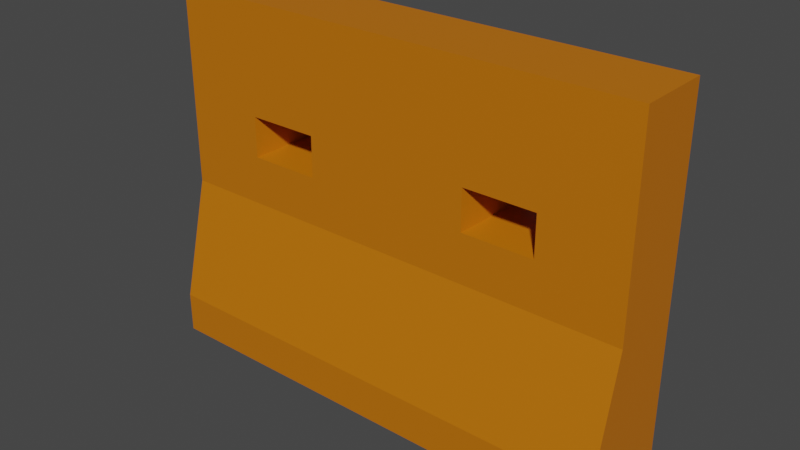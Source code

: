 # Source: Obstacle3.blend  (saved by Blender 3.4.6; exported with 4.5.12 LTS)
import bpy
from mathutils import Matrix  # noqa: F401  (used for matrix-valued properties, if any)

bpy.ops.wm.read_factory_settings(use_empty=True)
scene = bpy.context.scene
scene.name = 'Scene'

# ---- collections
col_collection = bpy.data.collections.new('Collection'); scene.collection.children.link(col_collection)

# ---- materials (node trees are filled in below, after node groups)
mat_material = bpy.data.materials.new('Material')
mat_material.alpha_threshold = 0.0
mat_material.use_transparent_shadow = False
mat_material.roughness = 0.5
mat_material.line_color = (0.0, 0.0, 0.0, 1.0)

# ---- material node trees
mat_material.use_nodes = True; mat_material.node_tree.nodes.clear()
_N = mat_material.node_tree.nodes; _L = mat_material.node_tree.links
n0 = _N.new('ShaderNodeOutputMaterial'); n0.name = 'Material Output'; n0.location = (300, 300)
n1 = _N.new('ShaderNodeBsdfPrincipled'); n1.name = 'Principled BSDF'; n1.location = (10, 300)
n1.distribution = 'GGX'
n1.subsurface_method = 'RANDOM_WALK_SKIN'
n1.inputs[0].default_value = (0.561, 0.1566, 0.0, 1.0)
n1.inputs[3].default_value = 1.45
n1.inputs[27].default_value = (0.0, 0.0, 0.0, 1.0)
n1.inputs[28].default_value = 1.0
_L.new(n1.outputs[0], n0.inputs[0])
n0.is_active_output = True

# ---- world
world_world = bpy.data.worlds.new('World'); scene.world = world_world
world_world.use_nodes = True; world_world.node_tree.nodes.clear()
_N = world_world.node_tree.nodes; _L = world_world.node_tree.links
n0 = _N.new('ShaderNodeOutputWorld'); n0.name = 'World Output'; n0.location = (300, 300)
n1 = _N.new('ShaderNodeBackground'); n1.name = 'Background'; n1.location = (10, 300)
n1.inputs[0].default_value = (0.05088, 0.05088, 0.05088, 1.0)
_L.new(n1.outputs[0], n0.inputs[0])
n0.is_active_output = True
world_world.color = (0.05088, 0.05088, 0.05088)
world_world.use_sun_shadow = False
world_world.sun_shadow_jitter_overblur = 0.0

# ---- meshes
me_cube_001 = bpy.data.meshes.new('Cube.001')
me_cube_001.from_pydata([(-0.8747, -0.1021, -0.002767), (-0.8747, -0.1021, 0.1467), (-0.8747, 0.2804, -0.002767), (-0.8747, 0.2804, 0.1467), (0.8747, -0.1021, -0.002767), (0.8747, -0.1021, 0.1467), (0.8747, 0.2804, -0.002767), (0.8747, 0.2804, 0.1467), (-0.8747, 0.004998, 0.5853), (-0.8747, 0.2804, 0.5853), (0.8747, 0.004998, 0.5853), (0.8747, 0.2804, 0.5853), (-0.8747, 0.004998, 1.312), (-0.8747, 0.2804, 1.312), (0.8747, 0.004998, 1.312), (0.8747, 0.2804, 1.312), (0.0, 0.2804, -0.002767), (0.0, 0.2804, 0.1467), (0.0, -0.1021, -0.002767), (0.0, -0.1021, 0.1467), (0.0, 0.2804, 0.5853), (0.0, 0.004998, 0.5853), (0.0, 0.2804, 1.312), (0.0, 0.004998, 1.312), (-0.5685, 0.004998, 0.7628), (-0.5685, 0.004998, 0.912), (-0.3061, 0.004998, 0.7628), (-0.3061, 0.004998, 0.912), (0.5685, 0.004998, 0.7628), (0.5685, 0.004998, 0.912), (0.3061, 0.004998, 0.7628), (0.3061, 0.004998, 0.912), (-0.5219, 0.2804, 0.7893), (-0.5219, 0.2804, 0.8855), (-0.3527, 0.2804, 0.7893), (-0.3527, 0.2804, 0.8855), (0.5219, 0.2804, 0.7893), (0.5219, 0.2804, 0.8855), (0.3527, 0.2804, 0.7893), (0.3527, 0.2804, 0.8855)], [], [(0, 1, 3, 2), (16, 17, 7, 6), (6, 7, 5, 4), (18, 19, 1, 0), (16, 6, 4, 18), (17, 3, 9, 20), (10, 11, 15, 14), (5, 7, 11, 10), (3, 1, 8, 9), (19, 5, 10, 21), (22, 13, 12, 23), (9, 8, 12, 13), (15, 22, 23, 14), (1, 19, 21, 8), (7, 17, 20, 11), (2, 16, 18, 0), (4, 5, 19, 18), (2, 3, 17, 16), (23, 12, 25, 27), (8, 21, 26, 24), (12, 8, 24, 25), (21, 23, 27, 26), (21, 10, 28, 30), (10, 14, 29, 28), (23, 21, 30, 31), (14, 23, 31, 29), (9, 13, 33, 32), (20, 22, 35, 34), (13, 22, 35, 33), (20, 9, 32, 34), (22, 20, 38, 39), (22, 15, 37, 39), (11, 20, 38, 36), (15, 11, 36, 37), (36, 38, 30, 28), (38, 39, 31, 30), (39, 37, 29, 31), (37, 36, 28, 29), (32, 33, 25, 24), (33, 35, 27, 25), (35, 34, 26, 27), (34, 32, 24, 26)])
_uv = me_cube_001.uv_layers.new(name='UVMap')
_uv.uv.foreach_set('vector', [0.375, 0.0, 0.625, 0.0, 0.625, 0.25, 0.375, 0.25, 0.375, 0.375, 0.625, 0.375, 0.625, 0.5, 0.375, 0.5, 0.375, 0.5, 0.625, 0.5, 0.625, 0.75, 0.375, 0.75, 0.375, 0.875, 0.625, 0.875, 0.625, 1.0, 0.375, 1.0, 0.25, 0.5, 0.375, 0.5, 0.375, 0.75, 0.25, 0.75, 0.625, 0.375, 0.625, 0.25, 0.625, 0.25, 0.625, 0.375, 0.625, 0.75, 0.625, 0.5, 0.625, 0.5, 0.625, 0.75, 0.625, 0.75, 0.625, 0.5, 0.625, 0.5, 0.625, 0.75, 0.625, 0.25, 0.625, 0.0, 0.625, 0.0, 0.625, 0.25, 0.625, 0.875, 0.625, 0.75, 0.625, 0.75, 0.625, 0.875, 0.75, 0.5, 0.875, 0.5, 0.875, 0.75, 0.75, 0.75, 0.625, 0.25, 0.625, 0.0, 0.625, 0.0, 0.625, 0.25, 0.625, 0.5, 0.75, 0.5, 0.75, 0.75, 0.625, 0.75, 0.625, 1.0, 0.625, 0.875, 0.625, 0.875, 0.625, 1.0, 0.625, 0.5, 0.625, 0.375, 0.625, 0.375, 0.625, 0.5, 0.125, 0.5, 0.25, 0.5, 0.25, 0.75, 0.125, 0.75, 0.375, 0.75, 0.625, 0.75, 0.625, 0.875, 0.375, 0.875, 0.375, 0.25, 0.625, 0.25, 0.625, 0.375, 0.375, 0.375, 0.75, 0.75, 0.875, 0.75, 0.875, 0.75, 0.75, 0.75, 0.625, 1.0, 0.625, 0.875, 0.625, 0.875, 0.625, 1.0, 0.625, 0.0, 0.625, 0.0, 0.625, 0.0, 0.625, 0.0, 0.0, 0.0, 0.0, 0.0, 0.0, 0.0, 0.0, 0.0, 0.625, 0.875, 0.625, 0.75, 0.625, 0.75, 0.625, 0.875, 0.625, 0.75, 0.625, 0.75, 0.625, 0.75, 0.625, 0.75, 0.0, 0.0, 0.0, 0.0, 0.0, 0.0, 0.0, 0.0, 0.625, 0.75, 0.75, 0.75, 0.75, 0.75, 0.625, 0.75, 0.625, 0.25, 0.625, 0.25, 0.625, 0.25, 0.625, 0.25, 0.0, 0.0, 0.0, 0.0, 0.0, 0.0, 0.0, 0.0, 0.875, 0.5, 0.75, 0.5, 0.75, 0.5, 0.875, 0.5, 0.625, 0.375, 0.625, 0.25, 0.625, 0.25, 0.625, 0.375, 0.0, 0.0, 0.0, 0.0, 0.0, 0.0, 0.0, 0.0, 0.75, 0.5, 0.625, 0.5, 0.625, 0.5, 0.75, 0.5, 0.625, 0.5, 0.625, 0.375, 0.625, 0.375, 0.625, 0.5, 0.625, 0.5, 0.625, 0.5, 0.625, 0.5, 0.625, 0.5, 0.625, 0.5, 0.625, 0.375, 0.625, 0.875, 0.625, 0.75, 0.0, 0.0, 0.0, 0.0, 0.0, 0.0, 0.0, 0.0, 0.75, 0.5, 0.625, 0.5, 0.625, 0.75, 0.75, 0.75, 0.625, 0.5, 0.625, 0.5, 0.625, 0.75, 0.625, 0.75, 0.625, 0.25, 0.625, 0.25, 0.625, 0.0, 0.625, 0.0, 0.875, 0.5, 0.75, 0.5, 0.75, 0.75, 0.875, 0.75, 0.0, 0.0, 0.0, 0.0, 0.0, 0.0, 0.0, 0.0, 0.625, 0.375, 0.625, 0.25, 0.625, 1.0, 0.625, 0.875])
me_cube_001.materials.append(mat_material)
me_cube_001.update()

# ---- objects
ob_cube = bpy.data.objects.new('Cube', me_cube_001)

# ---- transforms, parenting, visibility, modifiers, constraints
ob_cube.location = (0.0, 0.0, 0.0)

# ---- collection membership
col_collection.objects.link(ob_cube)

# ---- scene / render settings (as saved in the file)
scene.frame_start = 1; scene.frame_end = 250; scene.frame_set(1)
scene.render.engine = 'BLENDER_EEVEE_NEXT'
scene.cycles.sampling_pattern = 'TABULATED_SOBOL'
scene.cycles.use_light_tree = False
scene.view_settings.view_transform = 'Filmic'
bpy.context.view_layer.update()

# ---- added for rendering (the .blend has no active camera and no usable light): camera, sun
cam_auto = bpy.data.cameras.new('AutoCamera')
cam_auto.lens = 50.0
cam_auto.sensor_width = 36.0
cam_auto.clip_end = 1000.0
ob_auto_camera = bpy.data.objects.new('AutoCamera', cam_auto)
scene.collection.objects.link(ob_auto_camera)
ob_auto_camera.location = (2.05545, -2.3774, 2.29903)
ob_auto_camera.rotation_euler = (1.09748, -7.21219e-08, 0.694738)
scene.camera = ob_auto_camera
light_auto_sun = bpy.data.lights.new('AutoSun', 'SUN')
light_auto_sun.energy = 3.0
light_auto_sun.angle = 0.0523599
ob_auto_sun = bpy.data.objects.new('AutoSun', light_auto_sun)
scene.collection.objects.link(ob_auto_sun)
ob_auto_sun.rotation_euler = (0.872665, 0.174533, 0.523599)
bpy.context.view_layer.update()
